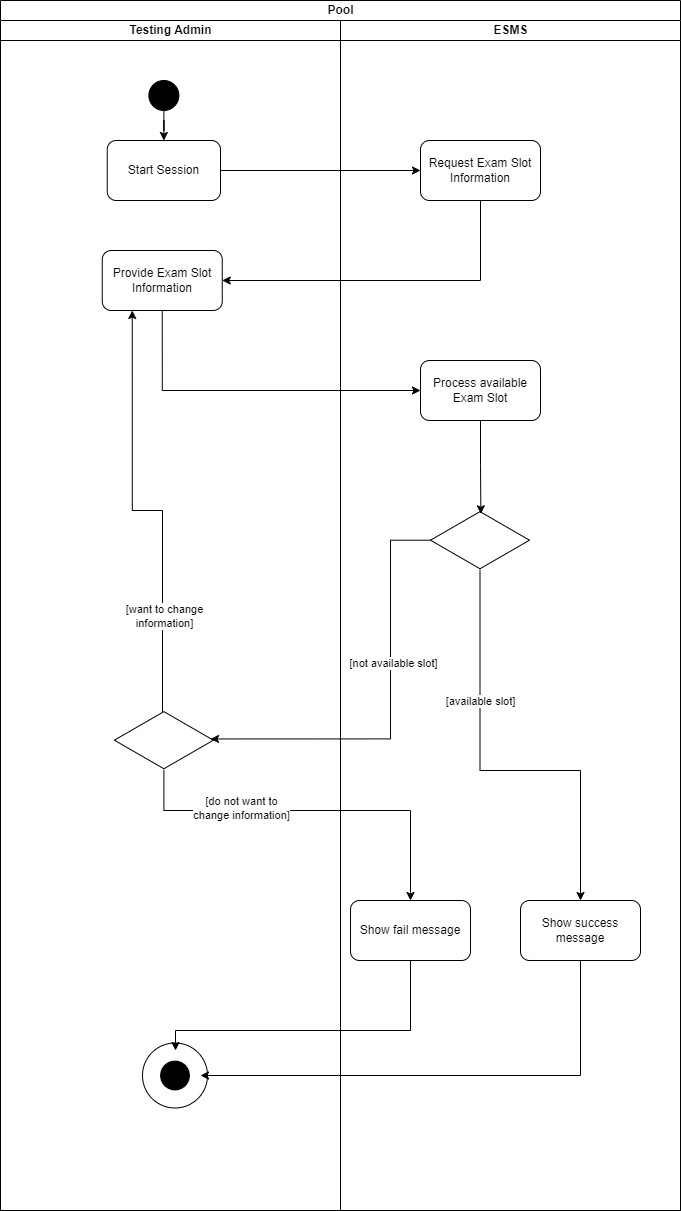

The diagram above was exported from draw.io. Its source (the exported page's mxGraphModel, read from the mxfile embedded in the PNG):
<mxGraphModel dx="1036" dy="614" grid="1" gridSize="10" guides="1" tooltips="1" connect="1" arrows="1" fold="1" page="1" pageScale="1" pageWidth="4681" pageHeight="3300" math="0" shadow="0">
  <root>
    <mxCell id="0" />
    <mxCell id="1" parent="0" />
    <mxCell id="E4ZkQLUYv0iUHSsGkpUQ-121" value="Pool" style="swimlane;childLayout=stackLayout;resizeParent=1;resizeParentMax=0;startSize=20;html=1;" parent="1" vertex="1">
      <mxGeometry x="130" y="230" width="680" height="1210" as="geometry" />
    </mxCell>
    <mxCell id="E4ZkQLUYv0iUHSsGkpUQ-122" value="Testing Admin" style="swimlane;startSize=20;html=1;" parent="E4ZkQLUYv0iUHSsGkpUQ-121" vertex="1">
      <mxGeometry y="20" width="340" height="1190" as="geometry" />
    </mxCell>
    <mxCell id="E4ZkQLUYv0iUHSsGkpUQ-173" value="" style="ellipse;whiteSpace=wrap;html=1;aspect=fixed;" parent="E4ZkQLUYv0iUHSsGkpUQ-122" vertex="1">
      <mxGeometry x="142" y="1022.5" width="65" height="65" as="geometry" />
    </mxCell>
    <mxCell id="E4ZkQLUYv0iUHSsGkpUQ-123" value="ESMS" style="swimlane;startSize=20;html=1;" parent="E4ZkQLUYv0iUHSsGkpUQ-121" vertex="1">
      <mxGeometry x="340" y="20" width="340" height="1190" as="geometry" />
    </mxCell>
    <mxCell id="E4ZkQLUYv0iUHSsGkpUQ-139" value="Show fail message" style="rounded=1;whiteSpace=wrap;html=1;" parent="E4ZkQLUYv0iUHSsGkpUQ-123" vertex="1">
      <mxGeometry x="10" y="880" width="120" height="60" as="geometry" />
    </mxCell>
    <mxCell id="E4ZkQLUYv0iUHSsGkpUQ-174" style="edgeStyle=orthogonalEdgeStyle;rounded=0;orthogonalLoop=1;jettySize=auto;html=1;entryX=0.5;entryY=0;entryDx=0;entryDy=0;" parent="1" source="E4ZkQLUYv0iUHSsGkpUQ-125" target="E4ZkQLUYv0iUHSsGkpUQ-126" edge="1">
      <mxGeometry relative="1" as="geometry" />
    </mxCell>
    <mxCell id="E4ZkQLUYv0iUHSsGkpUQ-125" value="" style="ellipse;whiteSpace=wrap;html=1;aspect=fixed;labelBackgroundColor=default;labelBorderColor=default;strokeColor=default;fillColor=#000000;" parent="1" vertex="1">
      <mxGeometry x="278.38" y="310" width="30" height="30" as="geometry" />
    </mxCell>
    <mxCell id="E4ZkQLUYv0iUHSsGkpUQ-126" value="Start Session" style="rounded=1;whiteSpace=wrap;html=1;" parent="1" vertex="1">
      <mxGeometry x="236.75" y="370" width="113.25" height="60" as="geometry" />
    </mxCell>
    <mxCell id="E4ZkQLUYv0iUHSsGkpUQ-127" value="Provide Exam Slot Information" style="rounded=1;whiteSpace=wrap;html=1;" parent="1" vertex="1">
      <mxGeometry x="231.75" y="480" width="120" height="60" as="geometry" />
    </mxCell>
    <mxCell id="E4ZkQLUYv0iUHSsGkpUQ-128" style="edgeStyle=orthogonalEdgeStyle;rounded=0;orthogonalLoop=1;jettySize=auto;html=1;entryX=0.25;entryY=1;entryDx=0;entryDy=0;exitX=0.162;exitY=0.376;exitDx=0;exitDy=0;exitPerimeter=0;" parent="1" source="E4ZkQLUYv0iUHSsGkpUQ-130" target="E4ZkQLUYv0iUHSsGkpUQ-127" edge="1">
      <mxGeometry relative="1" as="geometry">
        <mxPoint x="293.3800000000001" y="800.0000000000002" as="targetPoint" />
        <Array as="points">
          <mxPoint x="292" y="962" />
          <mxPoint x="292" y="740" />
          <mxPoint x="262" y="740" />
        </Array>
      </mxGeometry>
    </mxCell>
    <mxCell id="E4ZkQLUYv0iUHSsGkpUQ-129" value="[want to change &lt;br&gt;information]" style="edgeLabel;html=1;align=center;verticalAlign=middle;resizable=0;points=[];" parent="E4ZkQLUYv0iUHSsGkpUQ-128" connectable="0" vertex="1">
      <mxGeometry x="-0.0109" relative="1" as="geometry">
        <mxPoint x="1" y="91" as="offset" />
      </mxGeometry>
    </mxCell>
    <mxCell id="E4ZkQLUYv0iUHSsGkpUQ-130" value="" style="html=1;whiteSpace=wrap;aspect=fixed;shape=isoRectangle;" parent="1" vertex="1">
      <mxGeometry x="243.88" y="940" width="99" height="59.39" as="geometry" />
    </mxCell>
    <mxCell id="E4ZkQLUYv0iUHSsGkpUQ-131" value="" style="ellipse;whiteSpace=wrap;html=1;aspect=fixed;labelBackgroundColor=default;labelBorderColor=default;strokeColor=#ffffff;fillColor=#000000;shadow=0;gradientColor=none;strokeWidth=0;" parent="1" vertex="1">
      <mxGeometry x="289.5" y="1290" width="30" height="30" as="geometry" />
    </mxCell>
    <mxCell id="E4ZkQLUYv0iUHSsGkpUQ-132" value="Request Exam Slot Information" style="rounded=1;whiteSpace=wrap;html=1;" parent="1" vertex="1">
      <mxGeometry x="550" y="370" width="120" height="60" as="geometry" />
    </mxCell>
    <mxCell id="E4ZkQLUYv0iUHSsGkpUQ-133" value="Process available Exam Slot" style="rounded=1;whiteSpace=wrap;html=1;" parent="1" vertex="1">
      <mxGeometry x="550" y="590" width="120" height="60" as="geometry" />
    </mxCell>
    <mxCell id="E4ZkQLUYv0iUHSsGkpUQ-134" value="" style="html=1;whiteSpace=wrap;aspect=fixed;shape=isoRectangle;" parent="1" vertex="1">
      <mxGeometry x="560" y="740" width="99" height="59.39" as="geometry" />
    </mxCell>
    <mxCell id="E4ZkQLUYv0iUHSsGkpUQ-135" style="edgeStyle=orthogonalEdgeStyle;rounded=0;orthogonalLoop=1;jettySize=auto;html=1;exitX=0.5;exitY=1;exitDx=0;exitDy=0;entryX=0.509;entryY=0.055;entryDx=0;entryDy=0;entryPerimeter=0;" parent="1" source="E4ZkQLUYv0iUHSsGkpUQ-133" target="E4ZkQLUYv0iUHSsGkpUQ-134" edge="1">
      <mxGeometry relative="1" as="geometry" />
    </mxCell>
    <mxCell id="E4ZkQLUYv0iUHSsGkpUQ-136" value="Show success message" style="rounded=1;whiteSpace=wrap;html=1;" parent="1" vertex="1">
      <mxGeometry x="650" y="1130" width="120" height="60" as="geometry" />
    </mxCell>
    <mxCell id="E4ZkQLUYv0iUHSsGkpUQ-137" style="edgeStyle=orthogonalEdgeStyle;rounded=0;orthogonalLoop=1;jettySize=auto;html=1;entryX=0.5;entryY=0;entryDx=0;entryDy=0;" parent="1" source="E4ZkQLUYv0iUHSsGkpUQ-134" target="E4ZkQLUYv0iUHSsGkpUQ-136" edge="1">
      <mxGeometry relative="1" as="geometry">
        <Array as="points">
          <mxPoint x="609" y="1000" />
          <mxPoint x="710" y="1000" />
        </Array>
      </mxGeometry>
    </mxCell>
    <mxCell id="E4ZkQLUYv0iUHSsGkpUQ-138" value="[available slot]" style="edgeLabel;html=1;align=center;verticalAlign=middle;resizable=0;points=[];" parent="E4ZkQLUYv0iUHSsGkpUQ-137" connectable="0" vertex="1">
      <mxGeometry x="-0.285" y="3" relative="1" as="geometry">
        <mxPoint x="-3" y="-23" as="offset" />
      </mxGeometry>
    </mxCell>
    <mxCell id="E4ZkQLUYv0iUHSsGkpUQ-140" style="edgeStyle=orthogonalEdgeStyle;rounded=0;orthogonalLoop=1;jettySize=auto;html=1;entryX=0;entryY=0.5;entryDx=0;entryDy=0;" parent="1" source="E4ZkQLUYv0iUHSsGkpUQ-126" target="E4ZkQLUYv0iUHSsGkpUQ-132" edge="1">
      <mxGeometry relative="1" as="geometry" />
    </mxCell>
    <mxCell id="E4ZkQLUYv0iUHSsGkpUQ-141" style="edgeStyle=orthogonalEdgeStyle;rounded=0;orthogonalLoop=1;jettySize=auto;html=1;exitX=0.5;exitY=1;exitDx=0;exitDy=0;entryX=1;entryY=0.5;entryDx=0;entryDy=0;" parent="1" source="E4ZkQLUYv0iUHSsGkpUQ-132" target="E4ZkQLUYv0iUHSsGkpUQ-127" edge="1">
      <mxGeometry relative="1" as="geometry" />
    </mxCell>
    <mxCell id="E4ZkQLUYv0iUHSsGkpUQ-142" style="edgeStyle=orthogonalEdgeStyle;rounded=0;orthogonalLoop=1;jettySize=auto;html=1;exitX=0.5;exitY=1;exitDx=0;exitDy=0;entryX=0;entryY=0.5;entryDx=0;entryDy=0;" parent="1" source="E4ZkQLUYv0iUHSsGkpUQ-127" target="E4ZkQLUYv0iUHSsGkpUQ-133" edge="1">
      <mxGeometry relative="1" as="geometry" />
    </mxCell>
    <mxCell id="E4ZkQLUYv0iUHSsGkpUQ-143" style="edgeStyle=orthogonalEdgeStyle;rounded=0;orthogonalLoop=1;jettySize=auto;html=1;entryX=0.971;entryY=0.479;entryDx=0;entryDy=0;entryPerimeter=0;" parent="1" source="E4ZkQLUYv0iUHSsGkpUQ-134" target="E4ZkQLUYv0iUHSsGkpUQ-130" edge="1">
      <mxGeometry relative="1" as="geometry">
        <mxPoint x="364.5" y="770" as="targetPoint" />
        <Array as="points">
          <mxPoint x="520" y="770" />
          <mxPoint x="520" y="968" />
        </Array>
      </mxGeometry>
    </mxCell>
    <mxCell id="E4ZkQLUYv0iUHSsGkpUQ-144" value="[not available slot]" style="edgeLabel;html=1;align=center;verticalAlign=middle;resizable=0;points=[];" parent="E4ZkQLUYv0iUHSsGkpUQ-143" connectable="0" vertex="1">
      <mxGeometry x="-0.2196" y="2" relative="1" as="geometry">
        <mxPoint as="offset" />
      </mxGeometry>
    </mxCell>
    <mxCell id="E4ZkQLUYv0iUHSsGkpUQ-145" style="edgeStyle=orthogonalEdgeStyle;rounded=0;orthogonalLoop=1;jettySize=auto;html=1;entryX=0.5;entryY=0;entryDx=0;entryDy=0;" parent="1" source="E4ZkQLUYv0iUHSsGkpUQ-130" target="E4ZkQLUYv0iUHSsGkpUQ-139" edge="1">
      <mxGeometry relative="1" as="geometry">
        <Array as="points">
          <mxPoint x="293" y="1040" />
          <mxPoint x="540" y="1040" />
        </Array>
      </mxGeometry>
    </mxCell>
    <mxCell id="E4ZkQLUYv0iUHSsGkpUQ-146" value="[do not want to &lt;br&gt;change information]" style="edgeLabel;html=1;align=center;verticalAlign=middle;resizable=0;points=[];" parent="E4ZkQLUYv0iUHSsGkpUQ-145" connectable="0" vertex="1">
      <mxGeometry x="-0.1436" y="3" relative="1" as="geometry">
        <mxPoint x="-44" as="offset" />
      </mxGeometry>
    </mxCell>
    <mxCell id="E4ZkQLUYv0iUHSsGkpUQ-147" style="edgeStyle=orthogonalEdgeStyle;rounded=0;orthogonalLoop=1;jettySize=auto;html=1;" parent="1" source="E4ZkQLUYv0iUHSsGkpUQ-136" edge="1">
      <mxGeometry relative="1" as="geometry">
        <mxPoint x="330" y="1305" as="targetPoint" />
        <Array as="points">
          <mxPoint x="710" y="1305" />
        </Array>
      </mxGeometry>
    </mxCell>
    <mxCell id="E4ZkQLUYv0iUHSsGkpUQ-148" style="edgeStyle=orthogonalEdgeStyle;rounded=0;orthogonalLoop=1;jettySize=auto;html=1;" parent="1" source="E4ZkQLUYv0iUHSsGkpUQ-139" edge="1">
      <mxGeometry relative="1" as="geometry">
        <mxPoint x="305" y="1280" as="targetPoint" />
        <Array as="points">
          <mxPoint x="540" y="1260" />
          <mxPoint x="305" y="1260" />
        </Array>
      </mxGeometry>
    </mxCell>
  </root>
</mxGraphModel>